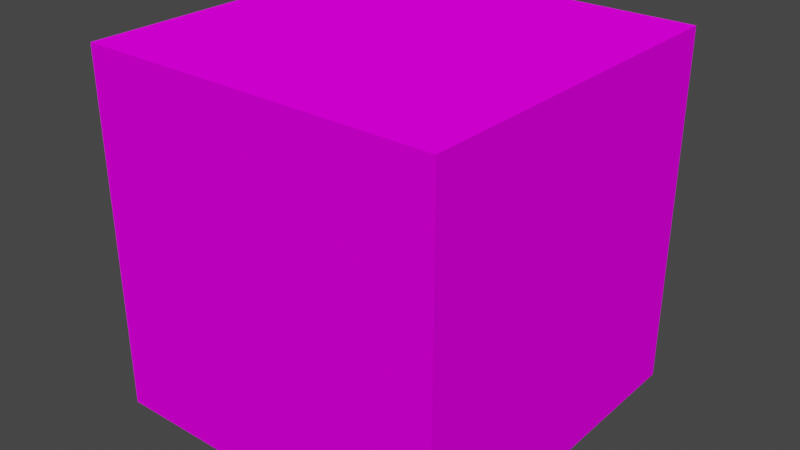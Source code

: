 # Source: all.blend  (saved by Blender 3.6.13; exported with 4.5.12 LTS)
import bpy
from mathutils import Matrix  # noqa: F401  (used for matrix-valued properties, if any)

bpy.ops.wm.read_factory_settings(use_empty=True)
scene = bpy.context.scene
scene.name = 'Scene'

# ---- images (referenced by path relative to the original .blend; pixels are not part of the script)
import os
ASSET_DIR = os.environ.get("B2B_ASSET_DIR", "")  # directory of the original .blend (textures are referenced by path, not embedded)
HERE = os.path.dirname(os.path.abspath(__file__))  # packed textures are extracted next to this script under _unpacked/

def load_image(name, relpath, width, height, colorspace="sRGB"):
    """Load a texture the original file referenced (path relative to the .blend, or extracted next to this script)."""
    p = next((c for c in (os.path.join(HERE, relpath), os.path.join(ASSET_DIR, relpath)) if relpath and os.path.exists(c)), "")
    if p:
        img = bpy.data.images.load(p, check_existing=True)
        img.name = name
    else:  # same state as the original file: an image datablock whose file is absent (Cycles renders it pink)
        img = bpy.data.images.new(name, width, height)
        img.source = "FILE"
        img.filepath = "//" + (relpath or name)
    img.colorspace_settings.name = colorspace
    return img
img_roof_lamp_png = load_image('roof_lamp.png', 'roof_lamp.png', 1024, 1024, 'sRGB')
img_roof_lamp_emission_png = load_image('roof_lamp_emission.png', 'roof_lamp_emission.png', 1024, 1024, 'Non-Color')
img_untitled = load_image('Untitled', 'floor_carpet.png', 1024, 1024, 'sRGB')
img_wall_0_png = load_image('wall_0.png', 'wall_0.png', 1024, 1024, 'sRGB')
img_wall_carpet_door_closed_png = load_image('wall_carpet_door_closed.png', 'wall_carpet_door_closed.png', 1024, 1024, 'sRGB')

# ---- materials (node trees are filled in below, after node groups)
mat_roof_light = bpy.data.materials.new('roof_light')
mat_roof_light.use_transparent_shadow = False
mat_floor = bpy.data.materials.new('floor')
mat_floor.use_transparent_shadow = False
mat_wall = bpy.data.materials.new('wall')
mat_wall.use_transparent_shadow = False
mat_door = bpy.data.materials.new('door')
mat_door.use_transparent_shadow = False

# ---- material node trees
mat_roof_light.use_nodes = True; mat_roof_light.node_tree.nodes.clear()
_N = mat_roof_light.node_tree.nodes; _L = mat_roof_light.node_tree.links
n0 = _N.new('ShaderNodeOutputMaterial'); n0.name = 'Material Output'; n0.location = (300, 300)
n1 = _N.new('ShaderNodeTexImage'); n1.name = 'Image Texture'; n1.location = (-328, 206)
n1.image = img_roof_lamp_png
n2 = _N.new('ShaderNodeBsdfPrincipled'); n2.name = 'Principled BSDF'; n2.location = (10, 300)
n2.distribution = 'GGX'
n2.subsurface_method = 'RANDOM_WALK_SKIN'
n2.inputs[2].default_value = 0.0
n2.inputs[3].default_value = 1.45
n2.inputs[11].default_value = 1.01
n2.inputs[13].default_value = 0.0
n2.inputs[20].default_value = 0.0
n3 = _N.new('ShaderNodeTexImage'); n3.name = 'Image Texture.001'; n3.location = (-344, -137)
n3.image = img_roof_lamp_emission_png
_L.new(n2.outputs[0], n0.inputs[0])
_L.new(n1.outputs[0], n2.inputs[0])
_L.new(n1.outputs[0], n2.inputs[27])
_L.new(n3.outputs[0], n2.inputs[28])
n0.is_active_output = True
mat_floor.use_nodes = True; mat_floor.node_tree.nodes.clear()
_N = mat_floor.node_tree.nodes; _L = mat_floor.node_tree.links
n0 = _N.new('ShaderNodeOutputMaterial'); n0.name = 'Material Output'; n0.location = (300, 300)
n1 = _N.new('ShaderNodeTexImage'); n1.name = 'Image Texture'; n1.location = (-321, 267)
n1.image = img_untitled
n2 = _N.new('ShaderNodeBsdfPrincipled'); n2.name = 'Principled BSDF'; n2.location = (10, 300)
n2.distribution = 'GGX'
n2.subsurface_method = 'RANDOM_WALK_SKIN'
n2.inputs[2].default_value = 0.0
n2.inputs[3].default_value = 1.45
n2.inputs[11].default_value = 1.01
n2.inputs[13].default_value = 0.0
n2.inputs[20].default_value = 0.0
_L.new(n2.outputs[0], n0.inputs[0])
_L.new(n1.outputs[0], n2.inputs[0])
n0.is_active_output = True
mat_wall.use_nodes = True; mat_wall.node_tree.nodes.clear()
_N = mat_wall.node_tree.nodes; _L = mat_wall.node_tree.links
n0 = _N.new('ShaderNodeOutputMaterial'); n0.name = 'Material Output'; n0.location = (300, 300)
n1 = _N.new('ShaderNodeTexImage'); n1.name = 'Image Texture'; n1.location = (-321, 267)
n1.image = img_wall_0_png
n1.extension = 'EXTEND'
n2 = _N.new('ShaderNodeBsdfPrincipled'); n2.name = 'Principled BSDF'; n2.location = (10, 300)
n2.distribution = 'GGX'
n2.subsurface_method = 'RANDOM_WALK_SKIN'
n2.inputs[2].default_value = 0.0
n2.inputs[3].default_value = 1.45
n2.inputs[13].default_value = 0.0
n2.inputs[20].default_value = 0.0
_L.new(n2.outputs[0], n0.inputs[0])
_L.new(n1.outputs[0], n2.inputs[0])
n0.is_active_output = True
mat_door.use_nodes = True; mat_door.node_tree.nodes.clear()
_N = mat_door.node_tree.nodes; _L = mat_door.node_tree.links
n0 = _N.new('ShaderNodeBsdfPrincipled'); n0.name = 'Principled BSDF'; n0.location = (10, 300)
n0.distribution = 'GGX'
n0.subsurface_method = 'RANDOM_WALK_SKIN'
n0.inputs[2].default_value = 0.0
n0.inputs[3].default_value = 1.45
n0.inputs[11].default_value = 1.01
n0.inputs[13].default_value = 0.0
n0.inputs[20].default_value = 0.0
n0.inputs[27].default_value = (0.0, 0.0, 0.0, 1.0)
n0.inputs[28].default_value = 1.0
n1 = _N.new('ShaderNodeOutputMaterial'); n1.name = 'Material Output'; n1.location = (300, 300)
n2 = _N.new('ShaderNodeTexImage'); n2.name = 'Image Texture'; n2.location = (-304, 227)
n2.image = img_wall_carpet_door_closed_png
_L.new(n0.outputs[0], n1.inputs[0])
_L.new(n2.outputs[0], n0.inputs[0])
n1.is_active_output = True

# ---- world
world_world = bpy.data.worlds.new('World'); scene.world = world_world
world_world.use_nodes = True; world_world.node_tree.nodes.clear()
_N = world_world.node_tree.nodes; _L = world_world.node_tree.links
n0 = _N.new('ShaderNodeOutputWorld'); n0.name = 'World Output'; n0.location = (300, 300)
n1 = _N.new('ShaderNodeBackground'); n1.name = 'Background'; n1.location = (10, 300)
n1.inputs[0].default_value = (0.05088, 0.05088, 0.05088, 1.0)
_L.new(n1.outputs[0], n0.inputs[0])
n0.is_active_output = True
world_world.color = (0.05088, 0.05088, 0.05088)
world_world.use_sun_shadow = False
world_world.sun_shadow_jitter_overblur = 0.0

# ---- meshes
me_plane_005 = bpy.data.meshes.new('Plane.005')
me_plane_005.from_pydata([(-1.0, -1.0, 0.0), (1.0, -1.0, 0.0), (-1.0, 1.0, 0.0), (1.0, 1.0, 0.0)], [], [(0, 2, 3, 1)])
_uv = me_plane_005.uv_layers.new(name='UVMap')
_uv.uv.foreach_set('vector', [0.0, 0.0, 0.0, 1.0, 1.0, 1.0, 1.0, 0.0])
me_plane_005.materials.append(mat_roof_light)
me_plane_005.update()
me_plane = bpy.data.meshes.new('Plane')
me_plane.from_pydata([(-1.0, -1.0, 0.0), (1.0, -1.0, 0.0), (-1.0, 1.0, 0.0), (1.0, 1.0, 0.0)], [], [(0, 1, 3, 2)])
_uv = me_plane.uv_layers.new(name='UVMap')
_uv.uv.foreach_set('vector', [0.0, 0.0, 1.0, 0.0, 1.0, 1.0, 0.0, 1.0])
me_plane.materials.append(mat_floor)
me_plane.update()
me_cube_001 = bpy.data.meshes.new('Cube.001')
me_cube_001.from_pydata([(-0.65, -0.5, 0.0), (-0.65, -0.5, 2.55), (-0.65, 0.5, 0.0), (-0.65, 0.5, 2.55), (0.65, -0.5, 0.0), (0.65, -0.5, 2.55), (0.65, 0.5, 0.0), (0.65, 0.5, 2.55)], [], [(0, 1, 3, 2), (2, 3, 7, 6), (6, 7, 5, 4), (4, 5, 1, 0), (2, 6, 4, 0), (7, 3, 1, 5)])
_uv = me_cube_001.uv_layers.new(name='UVMap')
_uv.uv.foreach_set('vector', [0.375, 0.0, 0.625, 0.0, 0.625, 0.25, 0.375, 0.25, 0.375, 0.25, 0.625, 0.25, 0.625, 0.5, 0.375, 0.5, 0.375, 0.5, 0.625, 0.5, 0.625, 0.75, 0.375, 0.75, 0.375, 0.75, 0.625, 0.75, 0.625, 1.0, 0.375, 1.0, 0.125, 0.5, 0.375, 0.5, 0.375, 0.75, 0.125, 0.75, 0.625, 0.5, 0.875, 0.5, 0.875, 0.75, 0.625, 0.75])
me_cube_001.update()
me_plane_002 = bpy.data.meshes.new('Plane.002')
me_plane_002.from_pydata([(-1.0, -1.0, 0.0), (1.0, -1.0, 0.0), (-1.0, 1.0, 0.0), (1.0, 1.0, 0.0)], [], [(0, 2, 3, 1)])
_uv = me_plane_002.uv_layers.new(name='UVMap')
_uv.uv.foreach_set('vector', [0.0, 0.0, 0.0, 1.0, 1.0, 1.0, 1.0, 0.0])
me_plane_002.materials.append(mat_wall)
me_plane_002.update()
me_plane_004 = bpy.data.meshes.new('Plane.004')
me_plane_004.from_pydata([(-1.0, -1.0, 0.0), (1.0, -1.0, 0.0), (-1.0, 1.0, 0.0), (1.0, 1.0, 0.0)], [], [(0, 2, 3, 1)])
_uv = me_plane_004.uv_layers.new(name='UVMap')
_uv.uv.foreach_set('vector', [0.0, 0.0, 0.0, 1.0, 1.0, 1.0, 1.0, 0.0])
me_plane_004.materials.append(mat_wall)
me_plane_004.update()
me_plane_001 = bpy.data.meshes.new('Plane.001')
me_plane_001.from_pydata([(-1.0, -1.0, 0.0), (1.0, -1.0, 0.0), (-1.0, 1.0, 0.0), (1.0, 1.0, 0.0)], [], [(0, 2, 3, 1)])
_uv = me_plane_001.uv_layers.new(name='UVMap')
_uv.uv.foreach_set('vector', [0.0, 0.0, 0.0, 1.0, 1.0, 1.0, 1.0, 0.0])
me_plane_001.materials.append(mat_wall)
me_plane_001.update()
me_plane_003 = bpy.data.meshes.new('Plane.003')
me_plane_003.from_pydata([(-1.0, -1.0, 0.0), (1.0, -1.0, 0.0), (-1.0, 1.0, 0.0), (1.0, 1.0, 0.0)], [], [(0, 2, 3, 1)])
_uv = me_plane_003.uv_layers.new(name='UVMap')
_uv.uv.foreach_set('vector', [0.0, 0.0, 0.0, 1.0, 1.0, 1.0, 1.0, 0.0])
me_plane_003.materials.append(mat_wall)
me_plane_003.update()
me_cube = bpy.data.meshes.new('Cube')
me_cube.from_pydata([(-0.1, -1.0, -1.0), (-0.1, -1.0, 1.0), (-0.1, 1.0, -1.0), (-0.1, 1.0, 1.0), (0.1, -1.0, -1.0), (0.1, -1.0, 1.0), (0.1, 1.0, -1.0), (0.1, 1.0, 1.0)], [], [(0, 1, 3, 2), (6, 7, 5, 4)])
_uv = me_cube.uv_layers.new(name='UVMap')
_uv.uv.foreach_set('vector', [1.0, -5.96e-08, 1.0, 1.0, 0.0, 1.0, -5.96e-08, 0.0, 1.0, -5.96e-08, 1.0, 1.0, 0.0, 1.0, -5.96e-08, 0.0])
me_cube.materials.append(mat_door)
me_cube.use_mirror_x = True
me_cube.use_mirror_y = True
me_cube.use_mirror_z = True
me_cube.update()
me_cube_002 = bpy.data.meshes.new('Cube.002')
me_cube_002.from_pydata([(-0.1, -1.0, -1.0), (-0.1, -1.0, 1.0), (-0.1, 1.0, -1.0), (-0.1, 1.0, 1.0), (0.1, -1.0, -1.0), (0.1, -1.0, 1.0), (0.1, 1.0, -1.0), (0.1, 1.0, 1.0), (-0.1, 0.695, -1.0), (0.1, 0.705, 1.0), (-0.1, 0.705, 1.0), (0.1, 0.695, -1.0), (0.1, -0.7, 1.0), (0.1, -0.7, -1.0), (-0.1, -0.7, -1.0), (-0.1, -0.7, 1.0)], [], [(15, 12, 13, 14), (9, 10, 8, 11), (8, 10, 3, 2), (6, 7, 9, 11), (1, 15, 14, 0), (13, 12, 5, 4)])
_uv = me_cube_002.uv_layers.new(name='UVMap')
_uv.uv.foreach_set('vector', [0.8438, 1.0, 0.8438, 1.0, 0.844, -9.313e-09, 0.844, -9.313e-09, 0.1562, 1.0, 0.1562, 1.0, 0.1562, -9.313e-09, 0.1562, -0.001953, 0.1562, -9.313e-09, 0.1562, 1.0, 0.0, 1.0, -5.96e-08, 0.0, -5.96e-08, 0.0, 0.0, 1.0, 0.1562, 1.0, 0.1562, -0.001953, 1.0, 1.0, 0.8438, 1.0, 0.844, -9.313e-09, 1.0, -5.96e-08, 0.844, -9.313e-09, 0.8438, 1.0, 1.0, 1.0, 1.0, -5.96e-08])
me_cube_002.materials.append(mat_door)
me_cube_002.update()

# ---- objects
ob_roof = bpy.data.objects.new('roof', me_plane_005)
ob_floor = bpy.data.objects.new('floor', me_plane)
ob_player = bpy.data.objects.new('player', me_cube_001)
ob_wall_xm = bpy.data.objects.new('wall.xm', me_plane_002)
ob_wall_xp = bpy.data.objects.new('wall.xp', me_plane_004)
ob_wall_zm = bpy.data.objects.new('wall.zm', me_plane_001)
ob_wall_zp = bpy.data.objects.new('wall.zp', me_plane_003)
ob_door_closed = bpy.data.objects.new('door_closed', me_cube)
ob_door_open = bpy.data.objects.new('door_open', me_cube_002)

# ---- transforms, parenting, visibility, modifiers, constraints
ob_roof.location = (0.0, 0.0, 2.0)
ob_floor.location = (0.0, 0.0, 0.0)
ob_player.location = (0.0, 0.0, 0.0)
ob_player.scale = (0.5, 0.5, 0.5)
ob_wall_xm.location = (1.0, 0.0, 1.0)
ob_wall_xm.rotation_euler = (1.571, 2.22e-16, -1.571)
ob_wall_xp.location = (-1.0, 0.0, 1.0)
ob_wall_xp.rotation_euler = (1.571, 2.22e-16, -4.712)
ob_wall_zm.location = (0.0, 1.0, 1.0)
ob_wall_zm.rotation_euler = (1.571, 2.22e-16, 2.22e-16)
ob_wall_zp.location = (0.0, -1.0, 1.0)
ob_wall_zp.rotation_euler = (1.571, 2.22e-16, -3.142)
ob_door_closed.location = (0.0, 0.0, 1.0)
ob_door_closed.use_mesh_mirror_x = True
ob_door_closed.use_mesh_mirror_y = True
ob_door_closed.use_mesh_mirror_z = True
ob_door_open.location = (0.0, 0.0, 1.0)

# ---- collection membership
scene.collection.objects.link(ob_roof)
scene.collection.objects.link(ob_floor)
scene.collection.objects.link(ob_player)
scene.collection.objects.link(ob_wall_xm)
scene.collection.objects.link(ob_wall_xp)
scene.collection.objects.link(ob_wall_zm)
scene.collection.objects.link(ob_wall_zp)
scene.collection.objects.link(ob_door_closed)
scene.collection.objects.link(ob_door_open)

# ---- scene / render settings (as saved in the file)
scene.frame_start = 1; scene.frame_end = 250; scene.frame_set(1)
scene.render.engine = 'BLENDER_EEVEE_NEXT'
scene.cycles.sampling_pattern = 'TABULATED_SOBOL'
scene.view_settings.view_transform = 'Filmic'
bpy.context.view_layer.update()

# ---- added for rendering (the .blend has no active camera and no usable light): camera, sun
cam_auto = bpy.data.cameras.new('AutoCamera')
cam_auto.lens = 50.0
cam_auto.sensor_width = 36.0
cam_auto.clip_end = 1000.0
ob_auto_camera = bpy.data.objects.new('AutoCamera', cam_auto)
scene.collection.objects.link(ob_auto_camera)
ob_auto_camera.location = (3.20507, -3.84609, 3.56406)
ob_auto_camera.rotation_euler = (1.09748, -7.21219e-08, 0.694738)
scene.camera = ob_auto_camera
light_auto_sun = bpy.data.lights.new('AutoSun', 'SUN')
light_auto_sun.energy = 3.0
light_auto_sun.angle = 0.0523599
ob_auto_sun = bpy.data.objects.new('AutoSun', light_auto_sun)
scene.collection.objects.link(ob_auto_sun)
ob_auto_sun.rotation_euler = (0.872665, 0.174533, 0.523599)
bpy.context.view_layer.update()
